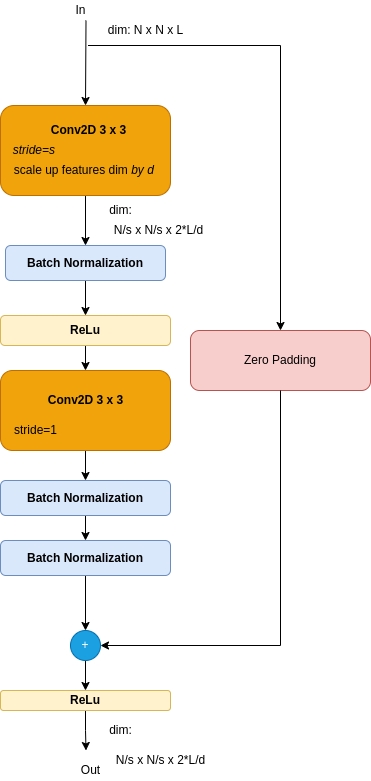

The diagram above was exported from draw.io. Its source (the exported page's mxGraphModel, read from the mxfile embedded in the PNG):
<mxGraphModel dx="500" dy="712" grid="1" gridSize="10" guides="1" tooltips="1" connect="1" arrows="1" fold="1" page="1" pageScale="1" pageWidth="850" pageHeight="1100" math="0" shadow="0">
  <root>
    <mxCell id="0" />
    <mxCell id="1" parent="0" />
    <mxCell id="9N5pqFgPv07EKYXCtC_4-50" value="Zero Padding" style="rounded=1;whiteSpace=wrap;html=1;fillColor=#f8cecc;strokeColor=#b85450;" vertex="1" parent="1">
      <mxGeometry x="1430" y="790" width="180" height="60" as="geometry" />
    </mxCell>
    <mxCell id="9N5pqFgPv07EKYXCtC_4-90" value="" style="edgeStyle=orthogonalEdgeStyle;rounded=0;orthogonalLoop=1;jettySize=auto;html=1;" edge="1" parent="1" source="9N5pqFgPv07EKYXCtC_4-91" target="9N5pqFgPv07EKYXCtC_4-103">
      <mxGeometry relative="1" as="geometry" />
    </mxCell>
    <mxCell id="9N5pqFgPv07EKYXCtC_4-91" value="" style="rounded=1;whiteSpace=wrap;html=1;fillColor=#f0a30a;strokeColor=#BD7000;fontColor=#000000;" vertex="1" parent="1">
      <mxGeometry x="1240" y="830" width="170" height="80" as="geometry" />
    </mxCell>
    <mxCell id="9N5pqFgPv07EKYXCtC_4-92" value="" style="edgeStyle=orthogonalEdgeStyle;rounded=0;orthogonalLoop=1;jettySize=auto;html=1;" edge="1" parent="1" source="9N5pqFgPv07EKYXCtC_4-93" target="9N5pqFgPv07EKYXCtC_4-113">
      <mxGeometry relative="1" as="geometry" />
    </mxCell>
    <mxCell id="9N5pqFgPv07EKYXCtC_4-93" value="" style="rounded=1;whiteSpace=wrap;html=1;fillColor=#f0a30a;strokeColor=#BD7000;fontColor=#000000;" vertex="1" parent="1">
      <mxGeometry x="1240" y="565" width="170" height="90" as="geometry" />
    </mxCell>
    <mxCell id="9N5pqFgPv07EKYXCtC_4-94" value="In" style="text;html=1;align=center;verticalAlign=middle;resizable=0;points=[];autosize=1;strokeColor=none;fillColor=none;" vertex="1" parent="1">
      <mxGeometry x="1305" y="460" width="30" height="20" as="geometry" />
    </mxCell>
    <mxCell id="9N5pqFgPv07EKYXCtC_4-95" value="Out" style="text;html=1;align=center;verticalAlign=middle;resizable=0;points=[];autosize=1;strokeColor=none;fillColor=none;" vertex="1" parent="1">
      <mxGeometry x="1315" y="1220" width="30" height="20" as="geometry" />
    </mxCell>
    <mxCell id="9N5pqFgPv07EKYXCtC_4-96" value="&lt;i&gt;&amp;nbsp;&amp;nbsp;&lt;/i&gt;scale up features dim&amp;nbsp;&lt;i&gt;by d&lt;/i&gt;" style="text;html=1;align=center;verticalAlign=middle;resizable=0;points=[];autosize=1;strokeColor=none;fillColor=none;" vertex="1" parent="1">
      <mxGeometry x="1240" y="620" width="160" height="20" as="geometry" />
    </mxCell>
    <mxCell id="9N5pqFgPv07EKYXCtC_4-97" value="&lt;b&gt;Conv2D 3 x 3&lt;/b&gt;" style="text;html=1;align=center;verticalAlign=middle;resizable=0;points=[];autosize=1;strokeColor=none;fillColor=none;" vertex="1" parent="1">
      <mxGeometry x="1282.5" y="580" width="90" height="20" as="geometry" />
    </mxCell>
    <mxCell id="9N5pqFgPv07EKYXCtC_4-98" value="&lt;i&gt;&amp;nbsp;&amp;nbsp;&lt;span style=&quot;color: rgba(0 , 0 , 0 , 0) ; font-family: monospace ; font-size: 0px&quot;&gt;%3CmxGraphModel%3E%3Croot%3E%3CmxCell%20id%3D%220%22%2F%3E%3CmxCell%20id%3D%221%22%20parent%3D%220%22%2F%3E%3CmxCell%20id%3D%222%22%20value%3D%22%22%20style%3D%22endArrow%3Dclassic%3Bhtml%3D1%3Brounded%3D0%3B%22%20edge%3D%221%22%20parent%3D%221%22%3E%3CmxGeometry%20width%3D%2250%22%20height%3D%2250%22%20relative%3D%221%22%20as%3D%22geometry%22%3E%3CmxPoint%20x%3D%22640%22%20y%3D%22230%22%20as%3D%22sourcePoint%22%2F%3E%3CmxPoint%20x%3D%22640%22%20y%3D%22250%22%20as%3D%22targetPoint%22%2F%3E%3C%2FmxGeometry%3E%3C%2FmxCell%3E%3C%2Froot%3E%3C%2Fmx&lt;/span&gt;stride=s&lt;/i&gt;" style="text;html=1;align=center;verticalAlign=middle;resizable=0;points=[];autosize=1;strokeColor=none;fillColor=none;" vertex="1" parent="1">
      <mxGeometry x="1240" y="600" width="60" height="20" as="geometry" />
    </mxCell>
    <mxCell id="9N5pqFgPv07EKYXCtC_4-99" value="dim: N x N x L" style="text;html=1;align=center;verticalAlign=middle;resizable=0;points=[];autosize=1;strokeColor=none;fillColor=none;" vertex="1" parent="1">
      <mxGeometry x="1340" y="480" width="90" height="20" as="geometry" />
    </mxCell>
    <mxCell id="9N5pqFgPv07EKYXCtC_4-100" value="&lt;span style=&quot;color: rgba(0 , 0 , 0 , 0) ; font-family: monospace ; font-size: 0px&quot;&gt;%3CmxGraphModel%3E%3Croot%3E%3CmxCell%20id%3D%220%22%2F%3E%3CmxCell%20id%3D%221%22%20parent%3D%220%22%2F%3E%3CmxCell%20id%3D%222%22%20value%3D%22N%2Fs%20x%20N%2Fs%20x%202*L%2Fd%22%20style%3D%22text%3Bhtml%3D1%3Balign%3Dcenter%3BverticalAlign%3Dmiddle%3Bresizable%3D0%3Bpoints%3D%5B%5D%3Bautosize%3D1%3BstrokeColor%3Dnone%3BfillColor%3Dnone%3B%22%20vertex%3D%221%22%20parent%3D%221%22%3E%3CmxGeometry%20x%3D%22820%22%20y%3D%22760%22%20width%3D%22100%22%20height%3D%2220%22%20as%3D%22geometry%22%2F%3E%3C%2FmxCell%3E%3C%2Froot%3E%3C%2FmxGraphModel%3E&lt;/span&gt;" style="text;html=1;align=center;verticalAlign=middle;resizable=0;points=[];autosize=1;strokeColor=none;fillColor=none;" vertex="1" parent="1">
      <mxGeometry x="1385" y="1200" width="20" height="20" as="geometry" />
    </mxCell>
    <mxCell id="9N5pqFgPv07EKYXCtC_4-101" value="stride=1" style="text;html=1;align=center;verticalAlign=middle;resizable=0;points=[];autosize=1;strokeColor=none;fillColor=none;" vertex="1" parent="1">
      <mxGeometry x="1245" y="880" width="60" height="20" as="geometry" />
    </mxCell>
    <mxCell id="9N5pqFgPv07EKYXCtC_4-102" value="" style="edgeStyle=orthogonalEdgeStyle;rounded=0;orthogonalLoop=1;jettySize=auto;html=1;" edge="1" parent="1" source="9N5pqFgPv07EKYXCtC_4-103">
      <mxGeometry relative="1" as="geometry">
        <mxPoint x="1325" y="1000" as="targetPoint" />
      </mxGeometry>
    </mxCell>
    <mxCell id="9N5pqFgPv07EKYXCtC_4-103" value="&lt;b&gt;Batch Normalization&lt;/b&gt;" style="rounded=1;whiteSpace=wrap;html=1;fillColor=#dae8fc;strokeColor=#6c8ebf;" vertex="1" parent="1">
      <mxGeometry x="1240" y="940" width="170" height="35" as="geometry" />
    </mxCell>
    <mxCell id="9N5pqFgPv07EKYXCtC_4-104" value="" style="edgeStyle=orthogonalEdgeStyle;rounded=0;orthogonalLoop=1;jettySize=auto;html=1;exitX=0.5;exitY=1;exitDx=0;exitDy=0;" edge="1" parent="1" source="9N5pqFgPv07EKYXCtC_4-115" target="9N5pqFgPv07EKYXCtC_4-106">
      <mxGeometry relative="1" as="geometry">
        <mxPoint x="1360" y="1420" as="sourcePoint" />
      </mxGeometry>
    </mxCell>
    <mxCell id="9N5pqFgPv07EKYXCtC_4-105" value="" style="edgeStyle=orthogonalEdgeStyle;rounded=0;orthogonalLoop=1;jettySize=auto;html=1;" edge="1" parent="1" source="9N5pqFgPv07EKYXCtC_4-106" target="9N5pqFgPv07EKYXCtC_4-111">
      <mxGeometry relative="1" as="geometry" />
    </mxCell>
    <mxCell id="9N5pqFgPv07EKYXCtC_4-106" value="+" style="ellipse;whiteSpace=wrap;html=1;aspect=fixed;fillColor=#1ba1e2;fontColor=#ffffff;strokeColor=#006EAF;" vertex="1" parent="1">
      <mxGeometry x="1310" y="1090" width="30" height="30" as="geometry" />
    </mxCell>
    <mxCell id="9N5pqFgPv07EKYXCtC_4-107" style="edgeStyle=orthogonalEdgeStyle;rounded=0;orthogonalLoop=1;jettySize=auto;html=1;exitX=0.5;exitY=1;exitDx=0;exitDy=0;" edge="1" parent="1">
      <mxGeometry relative="1" as="geometry">
        <mxPoint x="1370" y="735" as="sourcePoint" />
        <mxPoint x="1370" y="735" as="targetPoint" />
      </mxGeometry>
    </mxCell>
    <mxCell id="9N5pqFgPv07EKYXCtC_4-108" value="" style="edgeStyle=orthogonalEdgeStyle;rounded=0;orthogonalLoop=1;jettySize=auto;html=1;" edge="1" parent="1" source="9N5pqFgPv07EKYXCtC_4-109" target="9N5pqFgPv07EKYXCtC_4-91">
      <mxGeometry relative="1" as="geometry" />
    </mxCell>
    <mxCell id="9N5pqFgPv07EKYXCtC_4-109" value="&lt;b&gt;ReLu&lt;/b&gt;" style="rounded=1;whiteSpace=wrap;html=1;fillColor=#fff2cc;strokeColor=#d6b656;" vertex="1" parent="1">
      <mxGeometry x="1240" y="775" width="170" height="30" as="geometry" />
    </mxCell>
    <mxCell id="9N5pqFgPv07EKYXCtC_4-110" value="" style="edgeStyle=orthogonalEdgeStyle;rounded=0;orthogonalLoop=1;jettySize=auto;html=1;" edge="1" parent="1" source="9N5pqFgPv07EKYXCtC_4-111">
      <mxGeometry relative="1" as="geometry">
        <mxPoint x="1325.5" y="1210" as="targetPoint" />
      </mxGeometry>
    </mxCell>
    <mxCell id="9N5pqFgPv07EKYXCtC_4-111" value="&lt;b&gt;ReLu&lt;/b&gt;" style="rounded=1;whiteSpace=wrap;html=1;fillColor=#fff2cc;strokeColor=#d6b656;" vertex="1" parent="1">
      <mxGeometry x="1240" y="1150" width="170" height="20" as="geometry" />
    </mxCell>
    <mxCell id="9N5pqFgPv07EKYXCtC_4-112" value="" style="edgeStyle=orthogonalEdgeStyle;rounded=0;orthogonalLoop=1;jettySize=auto;html=1;" edge="1" parent="1" source="9N5pqFgPv07EKYXCtC_4-113" target="9N5pqFgPv07EKYXCtC_4-109">
      <mxGeometry relative="1" as="geometry" />
    </mxCell>
    <mxCell id="9N5pqFgPv07EKYXCtC_4-113" value="&lt;b&gt;Batch Normalization&lt;/b&gt;" style="rounded=1;whiteSpace=wrap;html=1;fillColor=#dae8fc;strokeColor=#6c8ebf;" vertex="1" parent="1">
      <mxGeometry x="1245" y="705" width="160" height="35" as="geometry" />
    </mxCell>
    <mxCell id="9N5pqFgPv07EKYXCtC_4-114" value="dim:" style="text;html=1;align=center;verticalAlign=middle;resizable=0;points=[];autosize=1;strokeColor=none;fillColor=none;" vertex="1" parent="1">
      <mxGeometry x="1340" y="1180" width="40" height="20" as="geometry" />
    </mxCell>
    <mxCell id="9N5pqFgPv07EKYXCtC_4-115" value="&lt;b&gt;Batch Normalization&lt;/b&gt;" style="rounded=1;whiteSpace=wrap;html=1;fillColor=#dae8fc;strokeColor=#6c8ebf;" vertex="1" parent="1">
      <mxGeometry x="1240" y="1000" width="170" height="35" as="geometry" />
    </mxCell>
    <mxCell id="9N5pqFgPv07EKYXCtC_4-116" value="" style="endArrow=classic;html=1;rounded=0;entryX=0.5;entryY=0;entryDx=0;entryDy=0;" edge="1" parent="1" target="9N5pqFgPv07EKYXCtC_4-93">
      <mxGeometry width="50" height="50" relative="1" as="geometry">
        <mxPoint x="1325.5" y="480" as="sourcePoint" />
        <mxPoint x="1290" y="470" as="targetPoint" />
      </mxGeometry>
    </mxCell>
    <mxCell id="9N5pqFgPv07EKYXCtC_4-117" value="" style="endArrow=classic;html=1;rounded=0;entryX=0.5;entryY=0;entryDx=0;entryDy=0;" edge="1" parent="1">
      <mxGeometry width="50" height="50" relative="1" as="geometry">
        <mxPoint x="1327.5" y="505" as="sourcePoint" />
        <mxPoint x="1520" y="790" as="targetPoint" />
        <Array as="points">
          <mxPoint x="1520" y="505" />
        </Array>
      </mxGeometry>
    </mxCell>
    <mxCell id="9N5pqFgPv07EKYXCtC_4-118" value="N/s x N/s x 2*L/d" style="text;html=1;align=center;verticalAlign=middle;resizable=0;points=[];autosize=1;strokeColor=none;fillColor=none;" vertex="1" parent="1">
      <mxGeometry x="1347.5" y="680" width="100" height="20" as="geometry" />
    </mxCell>
    <mxCell id="9N5pqFgPv07EKYXCtC_4-119" value="dim:" style="text;html=1;align=center;verticalAlign=middle;resizable=0;points=[];autosize=1;strokeColor=none;fillColor=none;" vertex="1" parent="1">
      <mxGeometry x="1340" y="660" width="40" height="20" as="geometry" />
    </mxCell>
    <mxCell id="9N5pqFgPv07EKYXCtC_4-120" value="&lt;b&gt;Conv2D&amp;nbsp;3 x 3&lt;/b&gt;" style="text;html=1;align=center;verticalAlign=middle;resizable=0;points=[];autosize=1;strokeColor=none;fillColor=none;" vertex="1" parent="1">
      <mxGeometry x="1280" y="850" width="90" height="20" as="geometry" />
    </mxCell>
    <mxCell id="9N5pqFgPv07EKYXCtC_4-122" style="edgeStyle=orthogonalEdgeStyle;rounded=0;orthogonalLoop=1;jettySize=auto;html=1;entryX=1;entryY=0.5;entryDx=0;entryDy=0;exitX=0.5;exitY=1;exitDx=0;exitDy=0;" edge="1" parent="1" source="9N5pqFgPv07EKYXCtC_4-50" target="9N5pqFgPv07EKYXCtC_4-106">
      <mxGeometry relative="1" as="geometry">
        <Array as="points">
          <mxPoint x="1520" y="1105" />
        </Array>
        <mxPoint x="1525" y="950" as="sourcePoint" />
      </mxGeometry>
    </mxCell>
    <mxCell id="9N5pqFgPv07EKYXCtC_4-131" value="N/s x N/s x 2*L/d" style="text;html=1;align=center;verticalAlign=middle;resizable=0;points=[];autosize=1;strokeColor=none;fillColor=none;" vertex="1" parent="1">
      <mxGeometry x="1350" y="1210" width="100" height="20" as="geometry" />
    </mxCell>
  </root>
</mxGraphModel>